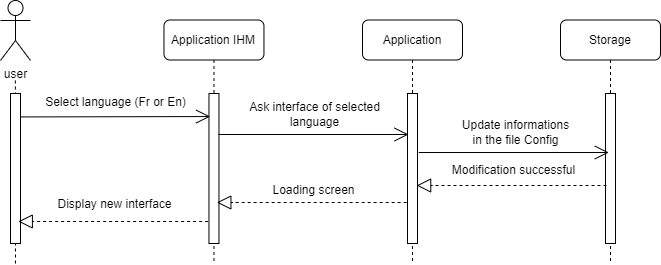

The diagram above was exported from draw.io. Its source (the exported page's mxGraphModel, read from the mxfile embedded in the PNG):
<mxGraphModel dx="743" dy="353" grid="1" gridSize="10" guides="1" tooltips="1" connect="1" arrows="1" fold="1" page="1" pageScale="1" pageWidth="413" pageHeight="291" math="0" shadow="0">
  <root>
    <mxCell id="0" />
    <mxCell id="1" parent="0" />
    <mxCell id="CgKHzoVv6gVs0gmYn11W-40" value="&lt;span style=&quot;&quot;&gt;Application IHM&lt;/span&gt;" style="shape=umlLifeline;perimeter=lifelinePerimeter;whiteSpace=wrap;html=1;container=0;collapsible=0;recursiveResize=0;outlineConnect=0;rounded=1;labelBackgroundColor=none;" parent="1" vertex="1">
      <mxGeometry x="326.46" y="86.5" width="100" height="243.5" as="geometry" />
    </mxCell>
    <mxCell id="CgKHzoVv6gVs0gmYn11W-41" value="user" style="shape=umlActor;verticalLabelPosition=bottom;verticalAlign=top;html=1;rounded=1;labelBackgroundColor=none;" parent="1" vertex="1">
      <mxGeometry x="163" y="67" width="30" height="60" as="geometry" />
    </mxCell>
    <mxCell id="CgKHzoVv6gVs0gmYn11W-42" value="&lt;span style=&quot;&quot;&gt;Application&lt;/span&gt;" style="shape=umlLifeline;perimeter=lifelinePerimeter;whiteSpace=wrap;html=1;container=0;collapsible=0;recursiveResize=0;outlineConnect=0;rounded=1;labelBackgroundColor=none;" parent="1" vertex="1">
      <mxGeometry x="525" y="86.5" width="100" height="243.5" as="geometry" />
    </mxCell>
    <mxCell id="CgKHzoVv6gVs0gmYn11W-43" value="&lt;span style=&quot;&quot;&gt;Storage&lt;/span&gt;" style="shape=umlLifeline;perimeter=lifelinePerimeter;whiteSpace=wrap;html=1;container=0;collapsible=0;recursiveResize=0;outlineConnect=0;rounded=1;labelBackgroundColor=none;" parent="1" vertex="1">
      <mxGeometry x="723" y="86.5" width="100" height="243.5" as="geometry" />
    </mxCell>
    <mxCell id="CgKHzoVv6gVs0gmYn11W-44" value="" style="endArrow=none;dashed=1;html=1;rounded=1;labelBackgroundColor=none;fontColor=default;" parent="1" edge="1">
      <mxGeometry width="50" height="50" relative="1" as="geometry">
        <mxPoint x="178" y="330" as="sourcePoint" />
        <mxPoint x="177.86493506493503" y="147" as="targetPoint" />
      </mxGeometry>
    </mxCell>
    <mxCell id="CgKHzoVv6gVs0gmYn11W-45" value="" style="html=1;points=[];perimeter=orthogonalPerimeter;rounded=0;glass=0;labelBackgroundColor=none;fillStyle=auto;" parent="1" vertex="1">
      <mxGeometry x="173" y="160" width="10" height="150" as="geometry" />
    </mxCell>
    <mxCell id="CgKHzoVv6gVs0gmYn11W-46" value="" style="html=1;points=[];perimeter=orthogonalPerimeter;rounded=0;glass=0;labelBackgroundColor=none;fillStyle=auto;" parent="1" vertex="1">
      <mxGeometry x="371.46" y="160" width="10" height="150" as="geometry" />
    </mxCell>
    <mxCell id="CgKHzoVv6gVs0gmYn11W-47" value="" style="html=1;points=[];perimeter=orthogonalPerimeter;rounded=0;glass=0;labelBackgroundColor=none;fillStyle=auto;" parent="1" vertex="1">
      <mxGeometry x="570" y="160" width="10" height="150" as="geometry" />
    </mxCell>
    <mxCell id="CgKHzoVv6gVs0gmYn11W-48" value="" style="html=1;points=[];perimeter=orthogonalPerimeter;rounded=0;glass=0;labelBackgroundColor=none;fillStyle=auto;" parent="1" vertex="1">
      <mxGeometry x="768" y="160" width="10" height="150" as="geometry" />
    </mxCell>
    <mxCell id="CgKHzoVv6gVs0gmYn11W-49" value="Select language (Fr or En)" style="text;html=1;align=center;verticalAlign=middle;resizable=0;points=[];autosize=1;strokeColor=none;fillColor=none;rounded=1;labelBackgroundColor=none;" parent="1" vertex="1">
      <mxGeometry x="198.09" y="154" width="160" height="30" as="geometry" />
    </mxCell>
    <mxCell id="CgKHzoVv6gVs0gmYn11W-50" value="" style="endArrow=open;endFill=1;endSize=12;html=1;rounded=1;entryX=0.071;entryY=0.165;entryDx=0;entryDy=0;entryPerimeter=0;labelBackgroundColor=none;fontColor=default;" parent="1" edge="1">
      <mxGeometry width="160" relative="1" as="geometry">
        <mxPoint x="183.5" y="183.42999999999984" as="sourcePoint" />
        <mxPoint x="372.6700000000001" y="183.04999999999984" as="targetPoint" />
      </mxGeometry>
    </mxCell>
    <mxCell id="CgKHzoVv6gVs0gmYn11W-51" value="Ask interface of selected&lt;br&gt;language" style="text;html=1;align=center;verticalAlign=middle;resizable=0;points=[];autosize=1;strokeColor=none;fillColor=none;rounded=1;labelBackgroundColor=none;" parent="1" vertex="1">
      <mxGeometry x="402" y="161" width="150" height="40" as="geometry" />
    </mxCell>
    <mxCell id="CgKHzoVv6gVs0gmYn11W-52" value="" style="endArrow=open;endFill=1;endSize=12;html=1;rounded=1;labelBackgroundColor=none;fontColor=default;" parent="1" edge="1">
      <mxGeometry x="525" y="86.5" width="160" relative="1" as="geometry">
        <mxPoint x="381" y="201" as="sourcePoint" />
        <mxPoint x="571" y="201" as="targetPoint" />
      </mxGeometry>
    </mxCell>
    <mxCell id="CgKHzoVv6gVs0gmYn11W-57" value="Update informations&lt;br&gt;in the file Config" style="text;html=1;align=center;verticalAlign=middle;resizable=0;points=[];autosize=1;strokeColor=none;fillColor=none;rounded=1;labelBackgroundColor=none;" parent="1" vertex="1">
      <mxGeometry x="612.69" y="179" width="130" height="40" as="geometry" />
    </mxCell>
    <mxCell id="CgKHzoVv6gVs0gmYn11W-58" value="" style="endArrow=open;endFill=1;endSize=12;html=1;rounded=1;labelBackgroundColor=none;fontColor=default;" parent="1" edge="1">
      <mxGeometry width="160" relative="1" as="geometry">
        <mxPoint x="581.3299999999999" y="218.9999999999999" as="sourcePoint" />
        <mxPoint x="771.3299999999999" y="218.9999999999999" as="targetPoint" />
      </mxGeometry>
    </mxCell>
    <mxCell id="CgKHzoVv6gVs0gmYn11W-61" value="Modification successful" style="text;html=1;align=center;verticalAlign=middle;resizable=0;points=[];autosize=1;strokeColor=none;fillColor=none;rounded=1;labelBackgroundColor=none;" parent="1" vertex="1">
      <mxGeometry x="600.5" y="222" width="150" height="30" as="geometry" />
    </mxCell>
    <mxCell id="CgKHzoVv6gVs0gmYn11W-62" value="" style="endArrow=block;dashed=1;endFill=0;endSize=12;html=1;rounded=1;labelBackgroundColor=none;fontColor=default;" parent="1" edge="1">
      <mxGeometry width="160" relative="1" as="geometry">
        <mxPoint x="769.0000000000003" y="252" as="sourcePoint" />
        <mxPoint x="579.1666666666669" y="252" as="targetPoint" />
      </mxGeometry>
    </mxCell>
    <mxCell id="CgKHzoVv6gVs0gmYn11W-63" value="Loading screen" style="text;html=1;align=center;verticalAlign=middle;resizable=0;points=[];autosize=1;strokeColor=none;fillColor=none;rounded=1;labelBackgroundColor=none;" parent="1" vertex="1">
      <mxGeometry x="420.67" y="242" width="110" height="30" as="geometry" />
    </mxCell>
    <mxCell id="CgKHzoVv6gVs0gmYn11W-64" value="" style="endArrow=block;dashed=1;endFill=0;endSize=12;html=1;rounded=1;labelBackgroundColor=none;fontColor=default;" parent="1" edge="1">
      <mxGeometry width="160" relative="1" as="geometry">
        <mxPoint x="569.1700000000002" y="269" as="sourcePoint" />
        <mxPoint x="379.336666666667" y="269" as="targetPoint" />
      </mxGeometry>
    </mxCell>
    <mxCell id="CgKHzoVv6gVs0gmYn11W-65" value="Display new interface" style="text;html=1;align=center;verticalAlign=middle;resizable=0;points=[];autosize=1;strokeColor=none;fillColor=none;rounded=1;labelBackgroundColor=none;" parent="1" vertex="1">
      <mxGeometry x="207.13000000000002" y="256" width="140" height="30" as="geometry" />
    </mxCell>
    <mxCell id="CgKHzoVv6gVs0gmYn11W-66" value="" style="endArrow=block;dashed=1;endFill=0;endSize=12;html=1;rounded=1;labelBackgroundColor=none;fontColor=default;" parent="1" edge="1">
      <mxGeometry width="160" relative="1" as="geometry">
        <mxPoint x="370.6300000000005" y="288" as="sourcePoint" />
        <mxPoint x="180.79666666666702" y="288" as="targetPoint" />
      </mxGeometry>
    </mxCell>
  </root>
</mxGraphModel>